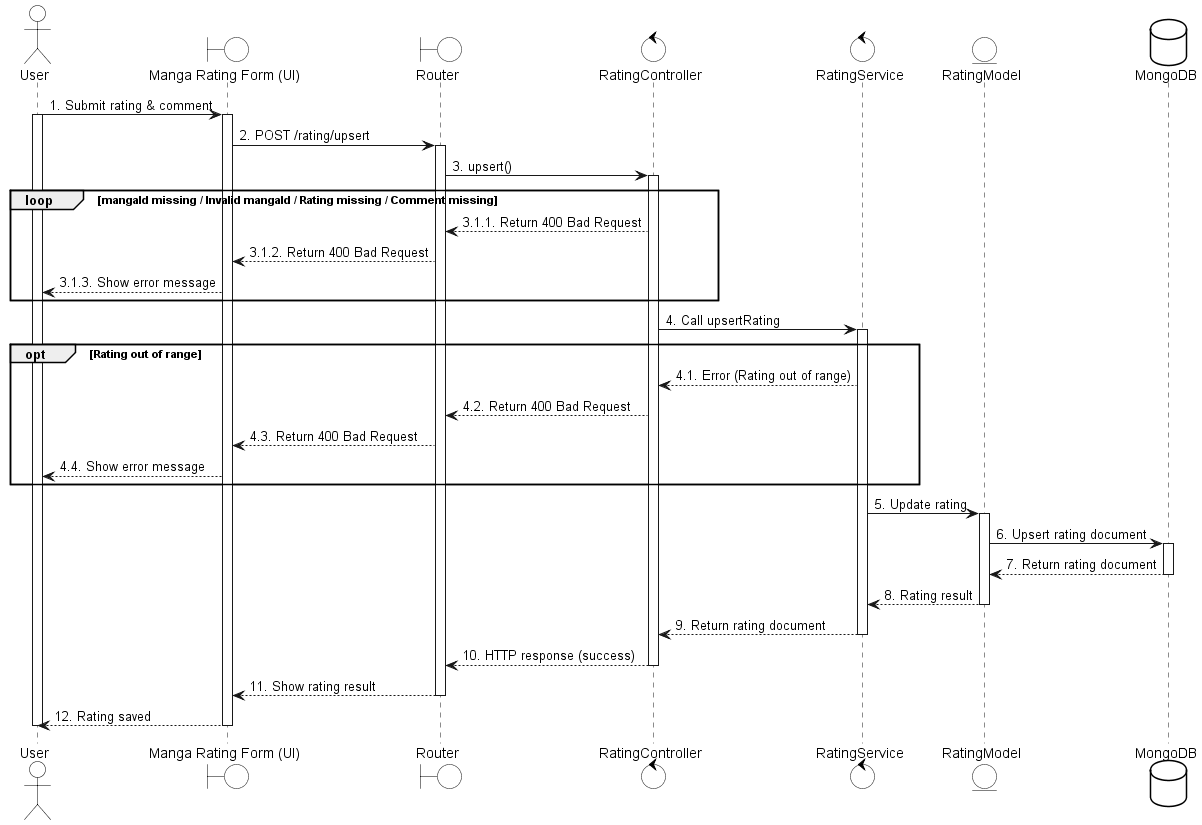

The diagram above was rendered by PlantUML. Its source (embedded in the PNG):
@startuml
skinparam {
    ActorBackgroundColor #FFFFFF
    BoundaryBackgroundColor #FFFFFF
    ControlBackgroundColor #FFFFFF
    EntityBackgroundColor #FFFFFF
    DatabaseBackgroundColor #FFFFFF

    ActorBorderColor black
    BoundaryBorderColor black
    ControlBorderColor black
    EntityBorderColor black
    DatabaseBorderColor black
}

actor User
boundary "Manga Rating Form (UI)" as UI
boundary Router
control RatingController
control RatingService
entity RatingModel
database MongoDB

User -> UI: 1. Submit rating & comment
activate User
activate UI

UI -> Router: 2. POST /rating/upsert
activate Router

Router -> RatingController: 3. upsert()
activate RatingController

loop mangaId missing / Invalid mangaId / Rating missing / Comment missing
    RatingController --> Router: 3.1.1. Return 400 Bad Request
    Router --> UI: 3.1.2. Return 400 Bad Request
    UI --> User: 3.1.3. Show error message
end

RatingController -> RatingService: 4. Call upsertRating

activate RatingService
opt Rating out of range
    RatingService --> RatingController: 4.1. Error (Rating out of range)
    RatingController --> Router: 4.2. Return 400 Bad Request
    Router --> UI: 4.3. Return 400 Bad Request
    UI --> User: 4.4. Show error message
end

RatingService -> RatingModel: 5. Update rating
activate RatingModel
RatingModel -> MongoDB: 6. Upsert rating document
activate MongoDB
MongoDB --> RatingModel: 7. Return rating document
deactivate MongoDB
RatingModel --> RatingService: 8. Rating result
deactivate RatingModel
RatingService --> RatingController: 9. Return rating document
deactivate RatingService

RatingController --> Router: 10. HTTP response (success)
deactivate RatingController
Router --> UI: 11. Show rating result
deactivate Router
UI --> User: 12. Rating saved
deactivate UI
deactivate User
@enduml